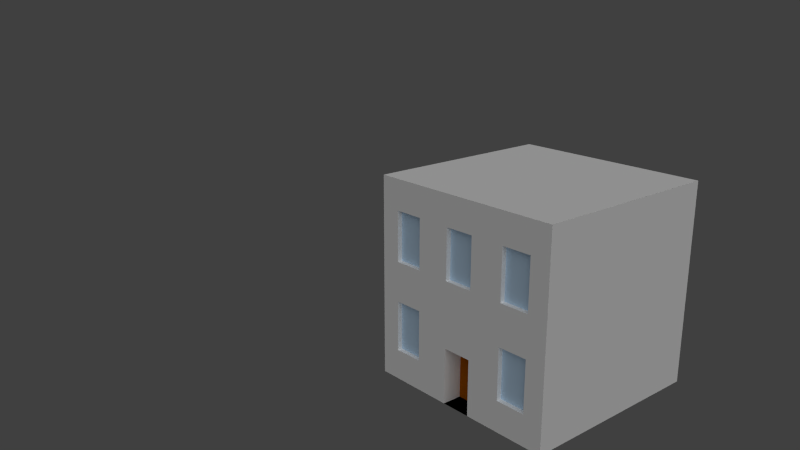 # Source: building.blend  (saved by Blender 2.64.0; exported with 4.5.12 LTS)
import bpy
from mathutils import Matrix  # noqa: F401  (used for matrix-valued properties, if any)

bpy.ops.wm.read_factory_settings(use_empty=True)
scene = bpy.context.scene
scene.name = 'Scene'

# ---- collections
col_collection_1 = bpy.data.collections.new('Collection 1'); scene.collection.children.link(col_collection_1)

# ---- materials (node trees are filled in below, after node groups)
mat_material_002 = bpy.data.materials.new('Material.002')
mat_material_002.alpha_threshold = 0.0
mat_material_002.use_transparent_shadow = False
mat_material_002.diffuse_color = (1.0, 1.0, 1.0, 1.0)
mat_material_002.roughness = 0.5
mat_material_002.line_color = (0.0, 0.0, 0.0, 1.0)
mat_material_004 = bpy.data.materials.new('Material.004')
mat_material_004.alpha_threshold = 0.0
mat_material_004.use_transparent_shadow = False
mat_material_004.diffuse_color = (0.4, 0.1, 0.0, 1.0)
mat_material_004.roughness = 0.5
mat_material_004.specular_intensity = 0.2
mat_material_004.line_color = (0.0, 0.0, 0.0, 1.0)
mat_material_003 = bpy.data.materials.new('Material.003')
mat_material_003.alpha_threshold = 0.0
mat_material_003.use_transparent_shadow = False
mat_material_003.diffuse_color = (0.6, 0.8, 1.0, 1.0)
mat_material_003.roughness = 0.5
mat_material_003.specular_intensity = 1.0
mat_material_003.line_color = (0.0, 0.0, 0.0, 1.0)

# ---- material node trees

# ---- world
world_world = bpy.data.worlds.new('World'); scene.world = world_world
world_world.color = (0.05088, 0.05088, 0.05088)
world_world.use_sun_shadow = False
world_world.sun_shadow_jitter_overblur = 0.0
world_world.cycles.sampling_method = 'MANUAL'
world_world.cycles.sample_map_resolution = 256

# ---- cameras
cam_camera_001 = bpy.data.cameras.new('Camera.001')
cam_camera_001.clip_end = 100.0
cam_camera_001.lens = 35.0
cam_camera_001.sensor_width = 32.0
cam_camera_001.sensor_height = 18.0
cam_camera_001.dof.focus_distance = 0.0
cam_camera_001.dof.aperture_fstop = 128.0

# ---- lights
light_sun = bpy.data.lights.new('Sun', 'SUN')
light_sun.transmission_factor = 0.0
light_sun.angle = 1.571
light_sun.energy = 1.0
light_sun.shadow_buffer_clip_start = 0.5
light_sun.shadow_soft_size = 1.0
light_sun.shadow_cascade_max_distance = 1000.0
light_sun.cycles.use_multiple_importance_sampling = False

# ---- meshes
me_cube_008 = bpy.data.meshes.new('Cube.008')
me_cube_008.from_pydata([(0.8, 1.0, 1.0), (1.0, 1.0, -1.0), (0.8, 1.0, -1.0), (1.0, 1.0, 1.0), (0.5, 1.0, 1.0), (0.5, 1.0, -1.0), (0.15, 1.0, 1.0), (0.15, 1.0, -1.0), (-0.15, 1.0, 1.0), (-0.15, 1.0, -1.0), (-0.5, 1.0, 1.0), (-0.5, 1.0, -1.0), (-0.8, 1.0, 1.0), (-0.8, 1.0, -1.0), (-1.0, 1.0, 1.0), (-1.0, 1.0, -1.0), (1.0, 1.0, 0.7), (0.8, 1.0, 0.7), (0.5, 1.0, 0.7), (0.15, 1.0, 0.7), (-0.15, 1.0, 0.7), (-0.5, 1.0, 0.7), (-0.8, 1.0, 0.7), (-1.0, 1.0, 0.7), (0.15, 1.0, 0.2019), (0.5, 1.0, 0.2019), (1.0, 1.0, -0.6995), (0.8, 1.0, -0.6995), (-0.15, 1.0, -0.6995), (-0.5, 1.0, -0.6995), (0.5, 1.0, -0.6995), (0.15, 1.0, -0.6995), (1.0, 1.0, -0.1974), (0.8, 1.0, -0.1974), (0.15, 1.0, -0.1974), (0.5, 1.0, -0.1974), (-0.5, 1.0, 0.2019), (-0.15, 1.0, 0.2019), (-0.8, 1.0, -0.6995), (-1.0, 1.0, -0.6995), (-1.0, 1.0, 0.2019), (-0.8, 1.0, 0.2019), (0.8, 1.0, 0.2019), (1.0, 1.0, 0.2019), (-1.0, 1.0, -0.1974), (-0.8, 1.0, -0.1974), (-0.5, 1.0, -0.1974), (-0.15, 1.0, -0.1974)], [], [(27, 1, 2), (30, 2, 5), (31, 5, 7), (29, 9, 11), (28, 7, 9), (38, 11, 13), (39, 13, 15), (0, 16, 17), (4, 17, 18), (6, 18, 19), (10, 20, 21), (8, 19, 20), (12, 21, 22), (14, 22, 23), (20, 24, 37), (34, 30, 31), (19, 25, 24), (17, 43, 42), (22, 36, 41), (18, 42, 25), (46, 28, 29), (25, 33, 35), (21, 37, 36), (33, 26, 27), (45, 29, 38), (42, 32, 33), (23, 41, 40), (47, 31, 28), (44, 38, 39), (35, 27, 30), (40, 45, 44), (41, 46, 45), (24, 35, 34), (37, 34, 47), (36, 47, 46), (26, 1, 27), (27, 2, 30), (30, 5, 31), (28, 9, 29), (31, 7, 28), (29, 11, 38), (38, 13, 39), (3, 16, 0), (0, 17, 4), (4, 18, 6), (8, 20, 10), (6, 19, 8), (10, 21, 12), (12, 22, 14), (19, 24, 20), (35, 30, 34), (18, 25, 19), (16, 43, 17), (21, 36, 22), (17, 42, 18), (47, 28, 46), (42, 33, 25), (20, 37, 21), (32, 26, 33), (46, 29, 45), (43, 32, 42), (22, 41, 23), (34, 31, 47), (45, 38, 44), (33, 27, 35), (41, 45, 40), (36, 46, 41), (25, 35, 24), (24, 34, 37), (37, 47, 36)])
me_cube_008.materials.append(mat_material_002)
me_cube_008.use_remesh_preserve_volume = False
me_cube_008.use_remesh_preserve_attributes = False
me_cube_008.use_mirror_vertex_groups = False
me_cube_008.update()
me_cube_007 = bpy.data.meshes.new('Cube.007')
me_cube_007.from_pydata([(-1.0, -1.0, 1.0), (-1.0, 1.0, 1.0), (-1.0, -1.0, -1.0), (-1.0, 1.0, -1.0), (-1.0, -1.0, 0.7), (-1.0, 1.0, 0.7), (-1.0, -1.0, -0.6995), (-1.0, 1.0, -0.6995), (-1.0, 1.0, 0.2019), (-1.0, -1.0, 0.2019), (-1.0, 1.0, -0.1974), (-1.0, -1.0, -0.1974)], [], [(7, 2, 6), (1, 4, 0), (10, 6, 11), (5, 9, 4), (8, 11, 9), (3, 2, 7), (5, 4, 1), (7, 6, 10), (8, 9, 5), (10, 11, 8)])
me_cube_007.materials.append(mat_material_002)
me_cube_007.use_remesh_preserve_volume = False
me_cube_007.use_remesh_preserve_attributes = False
me_cube_007.use_mirror_vertex_groups = False
me_cube_007.update()
me_cube_006 = bpy.data.meshes.new('Cube.006')
me_cube_006.from_pydata([(0.8, -1.0, 1.0), (0.8, 1.0, 1.0), (1.0, 1.0, 1.0), (1.0, -1.0, 1.0), (0.5, -1.0, 1.0), (0.5, 1.0, 1.0), (0.15, -1.0, 1.0), (0.15, 1.0, 1.0), (-0.15, -1.0, 1.0), (-0.15, 1.0, 1.0), (-0.5, -1.0, 1.0), (-0.5, 1.0, 1.0), (-0.8, -1.0, 1.0), (-0.8, 1.0, 1.0), (-1.0, -1.0, 1.0), (-1.0, 1.0, 1.0)], [], [(2, 0, 3), (1, 4, 0), (5, 6, 4), (7, 8, 6), (9, 10, 8), (13, 14, 12), (11, 12, 10), (1, 0, 2), (5, 4, 1), (7, 6, 5), (9, 8, 7), (11, 10, 9), (15, 14, 13), (13, 12, 11)])
me_cube_006.materials.append(mat_material_002)
me_cube_006.use_remesh_preserve_volume = False
me_cube_006.use_remesh_preserve_attributes = False
me_cube_006.use_mirror_vertex_groups = False
me_cube_006.update()
me_cube_005 = bpy.data.meshes.new('Cube.005')
me_cube_005.from_pydata([], [], [])
me_cube_005.materials.append(mat_material_002)
me_cube_005.use_remesh_preserve_volume = False
me_cube_005.use_remesh_preserve_attributes = False
me_cube_005.use_mirror_vertex_groups = False
me_cube_005.update()
me_cube_004 = bpy.data.meshes.new('Cube.004')
me_cube_004.from_pydata([(1.0, 1.0, -1.0), (1.0, -1.0, -1.0), (1.0, 1.0, 1.0), (1.0, -1.0, 1.0), (1.0, 1.0, 0.7), (1.0, -1.0, 0.7), (1.0, 1.0, -0.6995), (1.0, -1.0, -0.6995), (1.0, 1.0, -0.1974), (1.0, -1.0, -0.1974), (1.0, -1.0, 0.2019), (1.0, 1.0, 0.2019)], [], [(6, 1, 0), (2, 5, 4), (11, 9, 8), (4, 10, 11), (8, 7, 6), (7, 1, 6), (3, 5, 2), (10, 9, 11), (5, 10, 4), (9, 7, 8)])
me_cube_004.materials.append(mat_material_002)
me_cube_004.use_remesh_preserve_volume = False
me_cube_004.use_remesh_preserve_attributes = False
me_cube_004.use_mirror_vertex_groups = False
me_cube_004.update()
me_cube_000 = bpy.data.meshes.new('Cube.000')
me_cube_000.from_pydata([(0.15, -1.0, -1.0), (-0.15, -1.0, -1.0), (0.8, -1.0, 0.7), (0.5, -1.0, 0.7), (0.15, -1.0, 0.7), (-0.15, -1.0, 0.7), (-0.5, -1.0, 0.7), (-0.8, -1.0, 0.7), (0.15, -1.0, 0.2019), (0.5, -1.0, 0.2019), (0.8, -1.0, -0.6995), (-0.15, -1.0, -0.6995), (-0.5, -1.0, -0.6995), (0.5, -1.0, -0.6995), (0.15, -1.0, -0.6995), (0.8, -1.0, -0.1974), (0.5, -1.0, -0.1974), (-0.5, -1.0, 0.2019), (-0.15, -1.0, 0.2019), (-0.8, -1.0, -0.6995), (-0.8, -1.0, 0.2019), (0.8, -1.0, 0.2019), (-0.8, -1.0, -0.1974), (-0.5, -1.0, -0.1974), (0.8, -0.95, 0.7), (0.5, -0.95, 0.7), (0.15, -0.95, 0.7), (-0.15, -0.95, 0.7), (-0.5, -0.95, 0.7), (-0.8, -0.95, 0.7), (0.15, -0.95, 0.2019), (0.5, -0.95, 0.2019), (0.8, -0.95, -0.6995), (-0.5, -0.95, -0.6995), (0.5, -0.95, -0.6995), (0.8, -0.95, -0.1974), (0.5, -0.95, -0.1974), (-0.5, -0.95, 0.2019), (-0.15, -0.95, 0.2019), (-0.8, -0.95, -0.6995), (-0.8, -0.95, 0.2019), (0.8, -0.95, 0.2019), (-0.8, -0.95, -0.1974), (-0.5, -0.95, -0.1974), (0.15, -1.0, -0.4485), (-0.15, -1.0, -0.4485), (0.15, -0.8, -1.0), (-0.15, -0.8, -1.0), (-0.15, -0.8, -0.6995), (0.15, -0.8, -0.6995), (0.15, -0.8, -0.4485), (-0.15, -0.8, -0.4485)], [], [(8, 38, 18), (17, 40, 20), (30, 4, 26), (20, 29, 7), (9, 25, 3), (42, 19, 39), (43, 22, 42), (36, 13, 34), (21, 31, 9), (28, 7, 29), (23, 33, 12), (18, 27, 5), (41, 2, 24), (26, 5, 27), (12, 39, 19), (24, 3, 25), (35, 16, 36), (10, 34, 13), (15, 32, 10), (37, 6, 28), (14, 46, 0), (50, 45, 51), (44, 49, 14), (47, 0, 46), (48, 1, 47), (51, 11, 48), (30, 38, 8), (37, 40, 17), (8, 4, 30), (40, 29, 20), (31, 25, 9), (22, 19, 42), (23, 22, 43), (16, 13, 36), (41, 31, 21), (6, 7, 28), (43, 33, 23), (38, 27, 18), (21, 2, 41), (4, 5, 26), (33, 39, 12), (2, 3, 24), (15, 16, 35), (32, 34, 10), (35, 32, 15), (17, 6, 37), (49, 46, 14), (44, 45, 50), (50, 49, 44), (1, 0, 47), (11, 1, 48), (45, 11, 51)])
me_cube_000.materials.append(mat_material_002)
me_cube_000.use_remesh_preserve_volume = False
me_cube_000.use_remesh_preserve_attributes = False
me_cube_000.use_mirror_vertex_groups = False
me_cube_000.update()
me_cube_003 = bpy.data.meshes.new('Cube.003')
me_cube_003.from_pydata([(0.15, -0.8, -1.0), (-0.15, -0.8, -1.0), (-0.15, -0.8, -0.6995), (0.15, -0.8, -0.6995), (0.15, -0.8, -0.4485), (-0.15, -0.8, -0.4485)], [], [(5, 3, 4), (2, 0, 3), (2, 3, 5), (1, 0, 2)])
me_cube_003.materials.append(mat_material_004)
me_cube_003.use_remesh_preserve_volume = False
me_cube_003.use_remesh_preserve_attributes = False
me_cube_003.use_mirror_vertex_groups = False
me_cube_003.update()
me_cube_002 = bpy.data.meshes.new('Cube.002')
me_cube_002.from_pydata([(0.8, -0.95, 0.7), (0.5, -0.95, 0.7), (0.15, -0.95, 0.7), (-0.15, -0.95, 0.7), (-0.5, -0.95, 0.7), (-0.8, -0.95, 0.7), (0.15, -0.95, 0.2019), (0.5, -0.95, 0.2019), (0.8, -0.95, -0.6995), (-0.5, -0.95, -0.6995), (0.5, -0.95, -0.6995), (0.8, -0.95, -0.1974), (0.5, -0.95, -0.1974), (-0.5, -0.95, 0.2019), (-0.15, -0.95, 0.2019), (-0.8, -0.95, -0.6995), (-0.8, -0.95, 0.2019), (0.8, -0.95, 0.2019), (-0.8, -0.95, -0.1974), (-0.5, -0.95, -0.1974)], [], [(2, 14, 6), (19, 15, 9), (0, 7, 17), (4, 16, 13), (11, 10, 8), (3, 14, 2), (18, 15, 19), (1, 7, 0), (5, 16, 4), (12, 10, 11)])
me_cube_002.materials.append(mat_material_003)
me_cube_002.use_remesh_preserve_volume = False
me_cube_002.use_remesh_preserve_attributes = False
me_cube_002.use_mirror_vertex_groups = False
me_cube_002.update()
me_cube_001 = bpy.data.meshes.new('Cube.001')
me_cube_001.from_pydata([(0.8, -1.0, 1.0), (1.0, 1.0, -1.0), (1.0, -1.0, -1.0), (0.8, -1.0, -1.0), (0.8, 1.0, -1.0), (1.0, -1.0, 1.0), (0.5, -1.0, 1.0), (0.5, -1.0, -1.0), (0.5, 1.0, -1.0), (0.15, -1.0, 1.0), (0.15, -1.0, -1.0), (0.15, 1.0, -1.0), (-0.15, -1.0, 1.0), (-0.15, -1.0, -1.0), (-0.15, 1.0, -1.0), (-0.5, -1.0, 1.0), (-0.5, -1.0, -1.0), (-0.5, 1.0, -1.0), (-0.8, -1.0, 1.0), (-0.8, -1.0, -1.0), (-0.8, 1.0, -1.0), (-1.0, -1.0, 1.0), (-1.0, -1.0, -1.0), (-1.0, 1.0, -1.0), (0.8, -1.0, 0.7), (1.0, -1.0, 0.7), (0.5, -1.0, 0.7), (0.15, -1.0, 0.7), (-0.15, -1.0, 0.7), (-0.5, -1.0, 0.7), (-0.8, -1.0, 0.7), (-1.0, -1.0, 0.7), (0.15, -1.0, 0.2019), (0.5, -1.0, 0.2019), (0.8, -1.0, -0.6995), (1.0, -1.0, -0.6995), (-0.15, -1.0, -0.6995), (-0.5, -1.0, -0.6995), (0.5, -1.0, -0.6995), (0.15, -1.0, -0.6995), (0.8, -1.0, -0.1974), (1.0, -1.0, -0.1974), (0.5, -1.0, -0.1974), (0.15, -1.0, -0.1974), (-0.5, -1.0, 0.2019), (-0.15, -1.0, 0.2019), (-0.8, -1.0, -0.6995), (-1.0, -1.0, -0.6995), (-1.0, -1.0, 0.2019), (-0.8, -1.0, 0.2019), (1.0, -1.0, 0.2019), (0.8, -1.0, 0.2019), (-0.8, -1.0, -0.1974), (-1.0, -1.0, -0.1974), (-0.15, -1.0, -0.1974), (-0.5, -1.0, -0.1974), (0.15, -1.0, -0.4485), (-0.15, -1.0, -0.4485)], [], [(2, 4, 1), (35, 3, 2), (34, 7, 3), (38, 10, 7), (3, 8, 4), (10, 14, 11), (7, 11, 8), (13, 17, 14), (36, 16, 13), (16, 20, 17), (37, 19, 16), (19, 23, 20), (46, 22, 19), (5, 24, 25), (0, 26, 24), (6, 27, 26), (9, 28, 27), (12, 29, 28), (15, 30, 29), (18, 31, 30), (41, 34, 35), (30, 48, 49), (26, 32, 33), (28, 44, 45), (25, 51, 50), (52, 47, 46), (43, 56, 42), (49, 53, 52), (54, 55, 57), (33, 43, 42), (50, 40, 41), (44, 52, 55), (45, 55, 54), (51, 42, 40), (43, 45, 54), (56, 54, 57), (3, 4, 2), (34, 3, 35), (38, 7, 34), (39, 10, 38), (7, 8, 3), (13, 14, 10), (10, 11, 7), (16, 17, 13), (37, 16, 36), (19, 20, 16), (46, 19, 37), (22, 23, 19), (47, 22, 46), (0, 24, 5), (6, 26, 0), (9, 27, 6), (12, 28, 9), (15, 29, 12), (18, 30, 15), (21, 31, 18), (40, 34, 41), (31, 48, 30), (27, 32, 26), (29, 44, 28), (24, 51, 25), (53, 47, 52), (42, 56, 38), (38, 56, 39), (48, 53, 49), (57, 37, 36), (55, 37, 57), (32, 43, 33), (51, 40, 50), (49, 52, 44), (44, 55, 45), (33, 42, 51), (32, 45, 43), (43, 54, 56)])
me_cube_001.materials.append(mat_material_002)
me_cube_001.use_remesh_preserve_volume = False
me_cube_001.use_remesh_preserve_attributes = False
me_cube_001.use_mirror_vertex_groups = False
me_cube_001.update()

# ---- objects
ob_cube_008 = bpy.data.objects.new('Cube.008', me_cube_008)
ob_cube_007 = bpy.data.objects.new('Cube.007', me_cube_007)
ob_cube_006 = bpy.data.objects.new('Cube.006', me_cube_006)
ob_cube_005 = bpy.data.objects.new('Cube.005', me_cube_005)
ob_cube_004 = bpy.data.objects.new('Cube.004', me_cube_004)
ob_cube_003 = bpy.data.objects.new('Cube.003', me_cube_000)
ob_cube_002 = bpy.data.objects.new('Cube.002', me_cube_003)
ob_cube_001 = bpy.data.objects.new('Cube.001', me_cube_002)
ob_cube = bpy.data.objects.new('Cube', me_cube_001)
ob_sun = bpy.data.objects.new('Sun', light_sun)
ob_camera = bpy.data.objects.new('Camera', cam_camera_001)

# ---- transforms, parenting, visibility, modifiers, constraints
ob_cube_008.location = (0.0, 0.0, 0.0)
ob_cube_008.lineart.crease_threshold = 0.0
ob_cube_007.location = (0.0, 0.0, 0.0)
ob_cube_007.lineart.crease_threshold = 0.0
ob_cube_006.location = (0.0, 0.0, 0.0)
ob_cube_006.lineart.crease_threshold = 0.0
ob_cube_005.location = (0.0, 0.0, 0.0)
ob_cube_005.lineart.crease_threshold = 0.0
ob_cube_004.location = (0.0, 0.0, 0.0)
ob_cube_004.lineart.crease_threshold = 0.0
ob_cube_003.location = (0.0, 0.0, 0.0)
ob_cube_003.lineart.crease_threshold = 0.0
ob_cube_002.location = (0.0, 0.0, 0.0)
ob_cube_002.lineart.crease_threshold = 0.0
ob_cube_001.location = (0.0, 0.0, 0.0)
ob_cube_001.lineart.crease_threshold = 0.0
ob_cube.location = (0.0, 0.0, 0.0)
ob_cube.lineart.crease_threshold = 0.0
ob_sun.location = (8.952, -6.07, 10.01)
ob_sun.rotation_euler = (-0.7853, 0.01059, -2.114)
ob_sun.lineart.crease_threshold = 0.0
ob_camera.location = (5.032, -5.958, 2.999)
ob_camera.rotation_euler = (-1.879, -3.142, -2.278)
ob_camera.scale = (1.0, 1.0, 1.0)
ob_camera.lineart.crease_threshold = 0.0

# ---- collection membership
col_collection_1.objects.link(ob_cube_008)
col_collection_1.objects.link(ob_cube_007)
col_collection_1.objects.link(ob_cube_006)
col_collection_1.objects.link(ob_cube_005)
col_collection_1.objects.link(ob_cube_004)
col_collection_1.objects.link(ob_cube_003)
col_collection_1.objects.link(ob_cube_002)
col_collection_1.objects.link(ob_cube_001)
col_collection_1.objects.link(ob_cube)
col_collection_1.objects.link(ob_sun)
col_collection_1.objects.link(ob_camera)

# ---- scene / render settings (as saved in the file)
scene.camera = ob_camera
scene.frame_start = 1; scene.frame_end = 250; scene.frame_set(6)
scene.render.engine = 'BLENDER_EEVEE_NEXT'
scene.render.image_settings.color_mode = 'RGB'
scene.render.image_settings.compression = 90
scene.render.resolution_percentage = 50
scene.render.dither_intensity = 0.0
scene.render.bake_margin = 2
scene.render.bake_bias = 0.0
scene.cycles.use_denoising = False
scene.cycles.samples = 10
scene.cycles.sampling_pattern = 'TABULATED_SOBOL'
scene.cycles.light_sampling_threshold = 0.0
scene.cycles.use_adaptive_sampling = False
scene.cycles.use_light_tree = False
scene.cycles.blur_glossy = 0.0
scene.cycles.volume_bounces = 1
scene.cycles.pixel_filter_type = 'GAUSSIAN'
scene.cycles.sample_clamp_indirect = 0.0
scene.view_settings.view_transform = 'Standard'
bpy.context.view_layer.update()
